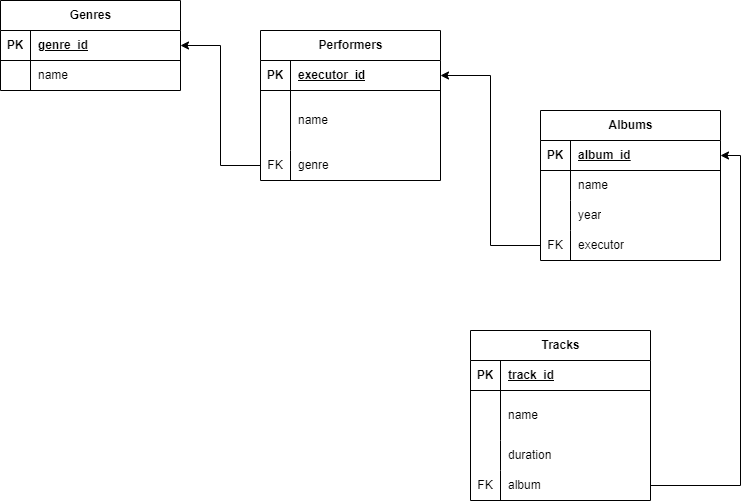

The diagram above was exported from draw.io. Its source (the exported page's mxGraphModel, read from the mxfile embedded in the PNG):
<mxGraphModel dx="1386" dy="791" grid="1" gridSize="10" guides="1" tooltips="1" connect="1" arrows="1" fold="1" page="1" pageScale="1" pageWidth="827" pageHeight="1169" math="0" shadow="0">
  <root>
    <mxCell id="0" />
    <mxCell id="1" parent="0" />
    <mxCell id="liwJKyy2ylbTlqUR9xfQ-1" value="Genres" style="shape=table;startSize=30;container=1;collapsible=1;childLayout=tableLayout;fixedRows=1;rowLines=0;fontStyle=1;align=center;resizeLast=1;html=1;" vertex="1" parent="1">
      <mxGeometry x="40" y="50" width="180" height="90" as="geometry" />
    </mxCell>
    <mxCell id="liwJKyy2ylbTlqUR9xfQ-2" value="" style="shape=tableRow;horizontal=0;startSize=0;swimlaneHead=0;swimlaneBody=0;fillColor=none;collapsible=0;dropTarget=0;points=[[0,0.5],[1,0.5]];portConstraint=eastwest;top=0;left=0;right=0;bottom=1;" vertex="1" parent="liwJKyy2ylbTlqUR9xfQ-1">
      <mxGeometry y="30" width="180" height="30" as="geometry" />
    </mxCell>
    <mxCell id="liwJKyy2ylbTlqUR9xfQ-3" value="PK" style="shape=partialRectangle;connectable=0;fillColor=none;top=0;left=0;bottom=0;right=0;fontStyle=1;overflow=hidden;whiteSpace=wrap;html=1;" vertex="1" parent="liwJKyy2ylbTlqUR9xfQ-2">
      <mxGeometry width="30" height="30" as="geometry">
        <mxRectangle width="30" height="30" as="alternateBounds" />
      </mxGeometry>
    </mxCell>
    <mxCell id="liwJKyy2ylbTlqUR9xfQ-4" value="genre_id" style="shape=partialRectangle;connectable=0;fillColor=none;top=0;left=0;bottom=0;right=0;align=left;spacingLeft=6;fontStyle=5;overflow=hidden;whiteSpace=wrap;html=1;" vertex="1" parent="liwJKyy2ylbTlqUR9xfQ-2">
      <mxGeometry x="30" width="150" height="30" as="geometry">
        <mxRectangle width="150" height="30" as="alternateBounds" />
      </mxGeometry>
    </mxCell>
    <mxCell id="liwJKyy2ylbTlqUR9xfQ-5" value="" style="shape=tableRow;horizontal=0;startSize=0;swimlaneHead=0;swimlaneBody=0;fillColor=none;collapsible=0;dropTarget=0;points=[[0,0.5],[1,0.5]];portConstraint=eastwest;top=0;left=0;right=0;bottom=0;" vertex="1" parent="liwJKyy2ylbTlqUR9xfQ-1">
      <mxGeometry y="60" width="180" height="30" as="geometry" />
    </mxCell>
    <mxCell id="liwJKyy2ylbTlqUR9xfQ-6" value="" style="shape=partialRectangle;connectable=0;fillColor=none;top=0;left=0;bottom=0;right=0;editable=1;overflow=hidden;whiteSpace=wrap;html=1;" vertex="1" parent="liwJKyy2ylbTlqUR9xfQ-5">
      <mxGeometry width="30" height="30" as="geometry">
        <mxRectangle width="30" height="30" as="alternateBounds" />
      </mxGeometry>
    </mxCell>
    <mxCell id="liwJKyy2ylbTlqUR9xfQ-7" value="name" style="shape=partialRectangle;connectable=0;fillColor=none;top=0;left=0;bottom=0;right=0;align=left;spacingLeft=6;overflow=hidden;whiteSpace=wrap;html=1;" vertex="1" parent="liwJKyy2ylbTlqUR9xfQ-5">
      <mxGeometry x="30" width="150" height="30" as="geometry">
        <mxRectangle width="150" height="30" as="alternateBounds" />
      </mxGeometry>
    </mxCell>
    <mxCell id="liwJKyy2ylbTlqUR9xfQ-14" value="Performers" style="shape=table;startSize=30;container=1;collapsible=1;childLayout=tableLayout;fixedRows=1;rowLines=0;fontStyle=1;align=center;resizeLast=1;html=1;" vertex="1" parent="1">
      <mxGeometry x="300" y="80" width="180" height="150" as="geometry" />
    </mxCell>
    <mxCell id="liwJKyy2ylbTlqUR9xfQ-15" value="" style="shape=tableRow;horizontal=0;startSize=0;swimlaneHead=0;swimlaneBody=0;fillColor=none;collapsible=0;dropTarget=0;points=[[0,0.5],[1,0.5]];portConstraint=eastwest;top=0;left=0;right=0;bottom=1;" vertex="1" parent="liwJKyy2ylbTlqUR9xfQ-14">
      <mxGeometry y="30" width="180" height="30" as="geometry" />
    </mxCell>
    <mxCell id="liwJKyy2ylbTlqUR9xfQ-16" value="PK" style="shape=partialRectangle;connectable=0;fillColor=none;top=0;left=0;bottom=0;right=0;fontStyle=1;overflow=hidden;whiteSpace=wrap;html=1;" vertex="1" parent="liwJKyy2ylbTlqUR9xfQ-15">
      <mxGeometry width="30" height="30" as="geometry">
        <mxRectangle width="30" height="30" as="alternateBounds" />
      </mxGeometry>
    </mxCell>
    <mxCell id="liwJKyy2ylbTlqUR9xfQ-17" value="executor_id" style="shape=partialRectangle;connectable=0;fillColor=none;top=0;left=0;bottom=0;right=0;align=left;spacingLeft=6;fontStyle=5;overflow=hidden;whiteSpace=wrap;html=1;" vertex="1" parent="liwJKyy2ylbTlqUR9xfQ-15">
      <mxGeometry x="30" width="150" height="30" as="geometry">
        <mxRectangle width="150" height="30" as="alternateBounds" />
      </mxGeometry>
    </mxCell>
    <mxCell id="liwJKyy2ylbTlqUR9xfQ-18" value="" style="shape=tableRow;horizontal=0;startSize=0;swimlaneHead=0;swimlaneBody=0;fillColor=none;collapsible=0;dropTarget=0;points=[[0,0.5],[1,0.5]];portConstraint=eastwest;top=0;left=0;right=0;bottom=0;" vertex="1" parent="liwJKyy2ylbTlqUR9xfQ-14">
      <mxGeometry y="60" width="180" height="60" as="geometry" />
    </mxCell>
    <mxCell id="liwJKyy2ylbTlqUR9xfQ-19" value="" style="shape=partialRectangle;connectable=0;fillColor=none;top=0;left=0;bottom=0;right=0;editable=1;overflow=hidden;whiteSpace=wrap;html=1;" vertex="1" parent="liwJKyy2ylbTlqUR9xfQ-18">
      <mxGeometry width="30" height="60" as="geometry">
        <mxRectangle width="30" height="60" as="alternateBounds" />
      </mxGeometry>
    </mxCell>
    <mxCell id="liwJKyy2ylbTlqUR9xfQ-20" value="name" style="shape=partialRectangle;connectable=0;fillColor=none;top=0;left=0;bottom=0;right=0;align=left;spacingLeft=6;overflow=hidden;whiteSpace=wrap;html=1;" vertex="1" parent="liwJKyy2ylbTlqUR9xfQ-18">
      <mxGeometry x="30" width="150" height="60" as="geometry">
        <mxRectangle width="150" height="60" as="alternateBounds" />
      </mxGeometry>
    </mxCell>
    <mxCell id="liwJKyy2ylbTlqUR9xfQ-21" value="" style="shape=tableRow;horizontal=0;startSize=0;swimlaneHead=0;swimlaneBody=0;fillColor=none;collapsible=0;dropTarget=0;points=[[0,0.5],[1,0.5]];portConstraint=eastwest;top=0;left=0;right=0;bottom=0;" vertex="1" parent="liwJKyy2ylbTlqUR9xfQ-14">
      <mxGeometry y="120" width="180" height="30" as="geometry" />
    </mxCell>
    <mxCell id="liwJKyy2ylbTlqUR9xfQ-22" value="FK" style="shape=partialRectangle;connectable=0;fillColor=none;top=0;left=0;bottom=0;right=0;editable=1;overflow=hidden;whiteSpace=wrap;html=1;" vertex="1" parent="liwJKyy2ylbTlqUR9xfQ-21">
      <mxGeometry width="30" height="30" as="geometry">
        <mxRectangle width="30" height="30" as="alternateBounds" />
      </mxGeometry>
    </mxCell>
    <mxCell id="liwJKyy2ylbTlqUR9xfQ-23" value="genre" style="shape=partialRectangle;connectable=0;fillColor=none;top=0;left=0;bottom=0;right=0;align=left;spacingLeft=6;overflow=hidden;whiteSpace=wrap;html=1;" vertex="1" parent="liwJKyy2ylbTlqUR9xfQ-21">
      <mxGeometry x="30" width="150" height="30" as="geometry">
        <mxRectangle width="150" height="30" as="alternateBounds" />
      </mxGeometry>
    </mxCell>
    <mxCell id="liwJKyy2ylbTlqUR9xfQ-27" value="Albums" style="shape=table;startSize=30;container=1;collapsible=1;childLayout=tableLayout;fixedRows=1;rowLines=0;fontStyle=1;align=center;resizeLast=1;html=1;" vertex="1" parent="1">
      <mxGeometry x="580" y="160" width="180" height="150" as="geometry" />
    </mxCell>
    <mxCell id="liwJKyy2ylbTlqUR9xfQ-28" value="" style="shape=tableRow;horizontal=0;startSize=0;swimlaneHead=0;swimlaneBody=0;fillColor=none;collapsible=0;dropTarget=0;points=[[0,0.5],[1,0.5]];portConstraint=eastwest;top=0;left=0;right=0;bottom=1;" vertex="1" parent="liwJKyy2ylbTlqUR9xfQ-27">
      <mxGeometry y="30" width="180" height="30" as="geometry" />
    </mxCell>
    <mxCell id="liwJKyy2ylbTlqUR9xfQ-29" value="PK" style="shape=partialRectangle;connectable=0;fillColor=none;top=0;left=0;bottom=0;right=0;fontStyle=1;overflow=hidden;whiteSpace=wrap;html=1;" vertex="1" parent="liwJKyy2ylbTlqUR9xfQ-28">
      <mxGeometry width="30" height="30" as="geometry">
        <mxRectangle width="30" height="30" as="alternateBounds" />
      </mxGeometry>
    </mxCell>
    <mxCell id="liwJKyy2ylbTlqUR9xfQ-30" value="album_id" style="shape=partialRectangle;connectable=0;fillColor=none;top=0;left=0;bottom=0;right=0;align=left;spacingLeft=6;fontStyle=5;overflow=hidden;whiteSpace=wrap;html=1;" vertex="1" parent="liwJKyy2ylbTlqUR9xfQ-28">
      <mxGeometry x="30" width="150" height="30" as="geometry">
        <mxRectangle width="150" height="30" as="alternateBounds" />
      </mxGeometry>
    </mxCell>
    <mxCell id="liwJKyy2ylbTlqUR9xfQ-31" value="" style="shape=tableRow;horizontal=0;startSize=0;swimlaneHead=0;swimlaneBody=0;fillColor=none;collapsible=0;dropTarget=0;points=[[0,0.5],[1,0.5]];portConstraint=eastwest;top=0;left=0;right=0;bottom=0;" vertex="1" parent="liwJKyy2ylbTlqUR9xfQ-27">
      <mxGeometry y="60" width="180" height="30" as="geometry" />
    </mxCell>
    <mxCell id="liwJKyy2ylbTlqUR9xfQ-32" value="" style="shape=partialRectangle;connectable=0;fillColor=none;top=0;left=0;bottom=0;right=0;editable=1;overflow=hidden;whiteSpace=wrap;html=1;" vertex="1" parent="liwJKyy2ylbTlqUR9xfQ-31">
      <mxGeometry width="30" height="30" as="geometry">
        <mxRectangle width="30" height="30" as="alternateBounds" />
      </mxGeometry>
    </mxCell>
    <mxCell id="liwJKyy2ylbTlqUR9xfQ-33" value="name" style="shape=partialRectangle;connectable=0;fillColor=none;top=0;left=0;bottom=0;right=0;align=left;spacingLeft=6;overflow=hidden;whiteSpace=wrap;html=1;" vertex="1" parent="liwJKyy2ylbTlqUR9xfQ-31">
      <mxGeometry x="30" width="150" height="30" as="geometry">
        <mxRectangle width="150" height="30" as="alternateBounds" />
      </mxGeometry>
    </mxCell>
    <mxCell id="liwJKyy2ylbTlqUR9xfQ-34" value="" style="shape=tableRow;horizontal=0;startSize=0;swimlaneHead=0;swimlaneBody=0;fillColor=none;collapsible=0;dropTarget=0;points=[[0,0.5],[1,0.5]];portConstraint=eastwest;top=0;left=0;right=0;bottom=0;" vertex="1" parent="liwJKyy2ylbTlqUR9xfQ-27">
      <mxGeometry y="90" width="180" height="30" as="geometry" />
    </mxCell>
    <mxCell id="liwJKyy2ylbTlqUR9xfQ-35" value="" style="shape=partialRectangle;connectable=0;fillColor=none;top=0;left=0;bottom=0;right=0;editable=1;overflow=hidden;whiteSpace=wrap;html=1;" vertex="1" parent="liwJKyy2ylbTlqUR9xfQ-34">
      <mxGeometry width="30" height="30" as="geometry">
        <mxRectangle width="30" height="30" as="alternateBounds" />
      </mxGeometry>
    </mxCell>
    <mxCell id="liwJKyy2ylbTlqUR9xfQ-36" value="year" style="shape=partialRectangle;connectable=0;fillColor=none;top=0;left=0;bottom=0;right=0;align=left;spacingLeft=6;overflow=hidden;whiteSpace=wrap;html=1;" vertex="1" parent="liwJKyy2ylbTlqUR9xfQ-34">
      <mxGeometry x="30" width="150" height="30" as="geometry">
        <mxRectangle width="150" height="30" as="alternateBounds" />
      </mxGeometry>
    </mxCell>
    <mxCell id="liwJKyy2ylbTlqUR9xfQ-54" value="" style="shape=tableRow;horizontal=0;startSize=0;swimlaneHead=0;swimlaneBody=0;fillColor=none;collapsible=0;dropTarget=0;points=[[0,0.5],[1,0.5]];portConstraint=eastwest;top=0;left=0;right=0;bottom=0;" vertex="1" parent="liwJKyy2ylbTlqUR9xfQ-27">
      <mxGeometry y="120" width="180" height="30" as="geometry" />
    </mxCell>
    <mxCell id="liwJKyy2ylbTlqUR9xfQ-55" value="FK" style="shape=partialRectangle;connectable=0;fillColor=none;top=0;left=0;bottom=0;right=0;editable=1;overflow=hidden;whiteSpace=wrap;html=1;" vertex="1" parent="liwJKyy2ylbTlqUR9xfQ-54">
      <mxGeometry width="30" height="30" as="geometry">
        <mxRectangle width="30" height="30" as="alternateBounds" />
      </mxGeometry>
    </mxCell>
    <mxCell id="liwJKyy2ylbTlqUR9xfQ-56" value="executor" style="shape=partialRectangle;connectable=0;fillColor=none;top=0;left=0;bottom=0;right=0;align=left;spacingLeft=6;overflow=hidden;whiteSpace=wrap;html=1;" vertex="1" parent="liwJKyy2ylbTlqUR9xfQ-54">
      <mxGeometry x="30" width="150" height="30" as="geometry">
        <mxRectangle width="150" height="30" as="alternateBounds" />
      </mxGeometry>
    </mxCell>
    <mxCell id="liwJKyy2ylbTlqUR9xfQ-40" value="Tracks" style="shape=table;startSize=30;container=1;collapsible=1;childLayout=tableLayout;fixedRows=1;rowLines=0;fontStyle=1;align=center;resizeLast=1;html=1;" vertex="1" parent="1">
      <mxGeometry x="510" y="380" width="180" height="170" as="geometry" />
    </mxCell>
    <mxCell id="liwJKyy2ylbTlqUR9xfQ-41" value="" style="shape=tableRow;horizontal=0;startSize=0;swimlaneHead=0;swimlaneBody=0;fillColor=none;collapsible=0;dropTarget=0;points=[[0,0.5],[1,0.5]];portConstraint=eastwest;top=0;left=0;right=0;bottom=1;" vertex="1" parent="liwJKyy2ylbTlqUR9xfQ-40">
      <mxGeometry y="30" width="180" height="30" as="geometry" />
    </mxCell>
    <mxCell id="liwJKyy2ylbTlqUR9xfQ-42" value="PK" style="shape=partialRectangle;connectable=0;fillColor=none;top=0;left=0;bottom=0;right=0;fontStyle=1;overflow=hidden;whiteSpace=wrap;html=1;" vertex="1" parent="liwJKyy2ylbTlqUR9xfQ-41">
      <mxGeometry width="30" height="30" as="geometry">
        <mxRectangle width="30" height="30" as="alternateBounds" />
      </mxGeometry>
    </mxCell>
    <mxCell id="liwJKyy2ylbTlqUR9xfQ-43" value="track_id" style="shape=partialRectangle;connectable=0;fillColor=none;top=0;left=0;bottom=0;right=0;align=left;spacingLeft=6;fontStyle=5;overflow=hidden;whiteSpace=wrap;html=1;" vertex="1" parent="liwJKyy2ylbTlqUR9xfQ-41">
      <mxGeometry x="30" width="150" height="30" as="geometry">
        <mxRectangle width="150" height="30" as="alternateBounds" />
      </mxGeometry>
    </mxCell>
    <mxCell id="liwJKyy2ylbTlqUR9xfQ-44" value="" style="shape=tableRow;horizontal=0;startSize=0;swimlaneHead=0;swimlaneBody=0;fillColor=none;collapsible=0;dropTarget=0;points=[[0,0.5],[1,0.5]];portConstraint=eastwest;top=0;left=0;right=0;bottom=0;" vertex="1" parent="liwJKyy2ylbTlqUR9xfQ-40">
      <mxGeometry y="60" width="180" height="50" as="geometry" />
    </mxCell>
    <mxCell id="liwJKyy2ylbTlqUR9xfQ-45" value="" style="shape=partialRectangle;connectable=0;fillColor=none;top=0;left=0;bottom=0;right=0;editable=1;overflow=hidden;whiteSpace=wrap;html=1;" vertex="1" parent="liwJKyy2ylbTlqUR9xfQ-44">
      <mxGeometry width="30" height="50" as="geometry">
        <mxRectangle width="30" height="50" as="alternateBounds" />
      </mxGeometry>
    </mxCell>
    <mxCell id="liwJKyy2ylbTlqUR9xfQ-46" value="name" style="shape=partialRectangle;connectable=0;fillColor=none;top=0;left=0;bottom=0;right=0;align=left;spacingLeft=6;overflow=hidden;whiteSpace=wrap;html=1;" vertex="1" parent="liwJKyy2ylbTlqUR9xfQ-44">
      <mxGeometry x="30" width="150" height="50" as="geometry">
        <mxRectangle width="150" height="50" as="alternateBounds" />
      </mxGeometry>
    </mxCell>
    <mxCell id="liwJKyy2ylbTlqUR9xfQ-47" value="" style="shape=tableRow;horizontal=0;startSize=0;swimlaneHead=0;swimlaneBody=0;fillColor=none;collapsible=0;dropTarget=0;points=[[0,0.5],[1,0.5]];portConstraint=eastwest;top=0;left=0;right=0;bottom=0;" vertex="1" parent="liwJKyy2ylbTlqUR9xfQ-40">
      <mxGeometry y="110" width="180" height="30" as="geometry" />
    </mxCell>
    <mxCell id="liwJKyy2ylbTlqUR9xfQ-48" value="" style="shape=partialRectangle;connectable=0;fillColor=none;top=0;left=0;bottom=0;right=0;editable=1;overflow=hidden;whiteSpace=wrap;html=1;" vertex="1" parent="liwJKyy2ylbTlqUR9xfQ-47">
      <mxGeometry width="30" height="30" as="geometry">
        <mxRectangle width="30" height="30" as="alternateBounds" />
      </mxGeometry>
    </mxCell>
    <mxCell id="liwJKyy2ylbTlqUR9xfQ-49" value="duration" style="shape=partialRectangle;connectable=0;fillColor=none;top=0;left=0;bottom=0;right=0;align=left;spacingLeft=6;overflow=hidden;whiteSpace=wrap;html=1;" vertex="1" parent="liwJKyy2ylbTlqUR9xfQ-47">
      <mxGeometry x="30" width="150" height="30" as="geometry">
        <mxRectangle width="150" height="30" as="alternateBounds" />
      </mxGeometry>
    </mxCell>
    <mxCell id="liwJKyy2ylbTlqUR9xfQ-50" value="" style="shape=tableRow;horizontal=0;startSize=0;swimlaneHead=0;swimlaneBody=0;fillColor=none;collapsible=0;dropTarget=0;points=[[0,0.5],[1,0.5]];portConstraint=eastwest;top=0;left=0;right=0;bottom=0;" vertex="1" parent="liwJKyy2ylbTlqUR9xfQ-40">
      <mxGeometry y="140" width="180" height="30" as="geometry" />
    </mxCell>
    <mxCell id="liwJKyy2ylbTlqUR9xfQ-51" value="FK" style="shape=partialRectangle;connectable=0;fillColor=none;top=0;left=0;bottom=0;right=0;editable=1;overflow=hidden;whiteSpace=wrap;html=1;" vertex="1" parent="liwJKyy2ylbTlqUR9xfQ-50">
      <mxGeometry width="30" height="30" as="geometry">
        <mxRectangle width="30" height="30" as="alternateBounds" />
      </mxGeometry>
    </mxCell>
    <mxCell id="liwJKyy2ylbTlqUR9xfQ-52" value="album" style="shape=partialRectangle;connectable=0;fillColor=none;top=0;left=0;bottom=0;right=0;align=left;spacingLeft=6;overflow=hidden;whiteSpace=wrap;html=1;" vertex="1" parent="liwJKyy2ylbTlqUR9xfQ-50">
      <mxGeometry x="30" width="150" height="30" as="geometry">
        <mxRectangle width="150" height="30" as="alternateBounds" />
      </mxGeometry>
    </mxCell>
    <mxCell id="liwJKyy2ylbTlqUR9xfQ-53" style="edgeStyle=orthogonalEdgeStyle;rounded=0;orthogonalLoop=1;jettySize=auto;html=1;entryX=1;entryY=0.5;entryDx=0;entryDy=0;" edge="1" parent="1" source="liwJKyy2ylbTlqUR9xfQ-21" target="liwJKyy2ylbTlqUR9xfQ-2">
      <mxGeometry relative="1" as="geometry" />
    </mxCell>
    <mxCell id="liwJKyy2ylbTlqUR9xfQ-57" style="edgeStyle=orthogonalEdgeStyle;rounded=0;orthogonalLoop=1;jettySize=auto;html=1;entryX=1;entryY=0.5;entryDx=0;entryDy=0;" edge="1" parent="1" source="liwJKyy2ylbTlqUR9xfQ-54" target="liwJKyy2ylbTlqUR9xfQ-15">
      <mxGeometry relative="1" as="geometry" />
    </mxCell>
    <mxCell id="liwJKyy2ylbTlqUR9xfQ-58" style="edgeStyle=orthogonalEdgeStyle;rounded=0;orthogonalLoop=1;jettySize=auto;html=1;entryX=1;entryY=0.5;entryDx=0;entryDy=0;" edge="1" parent="1" source="liwJKyy2ylbTlqUR9xfQ-50" target="liwJKyy2ylbTlqUR9xfQ-28">
      <mxGeometry relative="1" as="geometry" />
    </mxCell>
  </root>
</mxGraphModel>